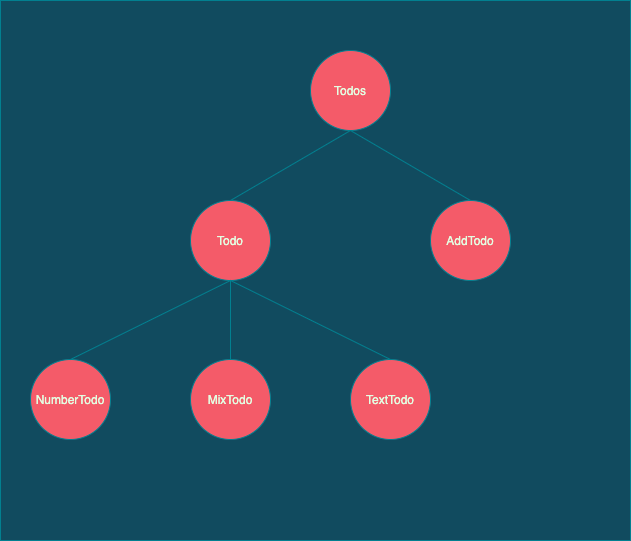

The diagram above was exported from draw.io. Its source (the exported page's mxGraphModel, read from the mxfile embedded in the PNG):
<mxGraphModel dx="2066" dy="1154" grid="1" gridSize="10" guides="1" tooltips="1" connect="1" arrows="1" fold="1" page="1" pageScale="1" pageWidth="800" pageHeight="800" background="#114B5F" math="0" shadow="0">
  <root>
    <mxCell id="0" />
    <mxCell id="1" parent="0" />
    <mxCell id="4-kYU1O57NpckY6NO5YL-9" value="" style="rounded=0;whiteSpace=wrap;html=1;sketch=0;fontColor=#E4FDE1;fillColor=none;strokeColor=#028090;" vertex="1" parent="1">
      <mxGeometry x="50" y="40" width="630" height="540" as="geometry" />
    </mxCell>
    <mxCell id="4-kYU1O57NpckY6NO5YL-1" value="Todos" style="ellipse;whiteSpace=wrap;html=1;aspect=fixed;rounded=0;sketch=0;strokeColor=#028090;fillColor=#F45B69;fontColor=#E4FDE1;" vertex="1" parent="1">
      <mxGeometry x="360" y="90" width="80" height="80" as="geometry" />
    </mxCell>
    <mxCell id="4-kYU1O57NpckY6NO5YL-2" value="Todo" style="ellipse;whiteSpace=wrap;html=1;aspect=fixed;rounded=0;sketch=0;strokeColor=#028090;fillColor=#F45B69;fontColor=#E4FDE1;" vertex="1" parent="1">
      <mxGeometry x="240" y="240" width="80" height="80" as="geometry" />
    </mxCell>
    <mxCell id="4-kYU1O57NpckY6NO5YL-3" value="AddTodo" style="ellipse;whiteSpace=wrap;html=1;aspect=fixed;rounded=0;sketch=0;strokeColor=#028090;fillColor=#F45B69;fontColor=#E4FDE1;" vertex="1" parent="1">
      <mxGeometry x="480" y="240" width="80" height="80" as="geometry" />
    </mxCell>
    <mxCell id="4-kYU1O57NpckY6NO5YL-7" value="" style="endArrow=none;html=1;strokeColor=#028090;fillColor=#F45B69;fontColor=#E4FDE1;entryX=0.5;entryY=1;entryDx=0;entryDy=0;exitX=0.5;exitY=0;exitDx=0;exitDy=0;" edge="1" parent="1" source="4-kYU1O57NpckY6NO5YL-2" target="4-kYU1O57NpckY6NO5YL-1">
      <mxGeometry width="50" height="50" relative="1" as="geometry">
        <mxPoint x="390" y="420" as="sourcePoint" />
        <mxPoint x="440" y="370" as="targetPoint" />
      </mxGeometry>
    </mxCell>
    <mxCell id="4-kYU1O57NpckY6NO5YL-8" value="" style="endArrow=none;html=1;strokeColor=#028090;fillColor=#F45B69;fontColor=#E4FDE1;exitX=0.5;exitY=0;exitDx=0;exitDy=0;" edge="1" parent="1" source="4-kYU1O57NpckY6NO5YL-3">
      <mxGeometry width="50" height="50" relative="1" as="geometry">
        <mxPoint x="390" y="420" as="sourcePoint" />
        <mxPoint x="400" y="170" as="targetPoint" />
      </mxGeometry>
    </mxCell>
    <mxCell id="4-kYU1O57NpckY6NO5YL-10" value="NumberTodo" style="ellipse;whiteSpace=wrap;html=1;aspect=fixed;rounded=0;sketch=0;strokeColor=#028090;fillColor=#F45B69;fontColor=#E4FDE1;" vertex="1" parent="1">
      <mxGeometry x="80" y="399" width="80" height="80" as="geometry" />
    </mxCell>
    <mxCell id="4-kYU1O57NpckY6NO5YL-11" value="TextTodo" style="ellipse;whiteSpace=wrap;html=1;aspect=fixed;rounded=0;sketch=0;strokeColor=#028090;fillColor=#F45B69;fontColor=#E4FDE1;" vertex="1" parent="1">
      <mxGeometry x="400" y="399" width="80" height="80" as="geometry" />
    </mxCell>
    <mxCell id="4-kYU1O57NpckY6NO5YL-12" value="" style="endArrow=none;html=1;strokeColor=#028090;fillColor=#F45B69;fontColor=#E4FDE1;exitX=0.5;exitY=1;exitDx=0;exitDy=0;entryX=0.5;entryY=0;entryDx=0;entryDy=0;" edge="1" parent="1" source="4-kYU1O57NpckY6NO5YL-2" target="4-kYU1O57NpckY6NO5YL-11">
      <mxGeometry width="50" height="50" relative="1" as="geometry">
        <mxPoint x="390" y="420" as="sourcePoint" />
        <mxPoint x="440" y="370" as="targetPoint" />
      </mxGeometry>
    </mxCell>
    <mxCell id="4-kYU1O57NpckY6NO5YL-13" value="" style="endArrow=none;html=1;strokeColor=#028090;fillColor=#F45B69;fontColor=#E4FDE1;exitX=0.5;exitY=1;exitDx=0;exitDy=0;entryX=0.5;entryY=0;entryDx=0;entryDy=0;" edge="1" parent="1" source="4-kYU1O57NpckY6NO5YL-2" target="4-kYU1O57NpckY6NO5YL-10">
      <mxGeometry width="50" height="50" relative="1" as="geometry">
        <mxPoint x="286" y="330" as="sourcePoint" />
        <mxPoint x="366" y="370" as="targetPoint" />
      </mxGeometry>
    </mxCell>
    <mxCell id="4-kYU1O57NpckY6NO5YL-15" value="MixTodo" style="ellipse;whiteSpace=wrap;html=1;aspect=fixed;rounded=0;sketch=0;strokeColor=#028090;fillColor=#F45B69;fontColor=#E4FDE1;" vertex="1" parent="1">
      <mxGeometry x="240" y="399" width="80" height="80" as="geometry" />
    </mxCell>
    <mxCell id="4-kYU1O57NpckY6NO5YL-16" value="" style="endArrow=none;html=1;strokeColor=#028090;fillColor=#F45B69;fontColor=#E4FDE1;exitX=0.5;exitY=0;exitDx=0;exitDy=0;" edge="1" parent="1" source="4-kYU1O57NpckY6NO5YL-15">
      <mxGeometry width="50" height="50" relative="1" as="geometry">
        <mxPoint x="390" y="420" as="sourcePoint" />
        <mxPoint x="280" y="320" as="targetPoint" />
      </mxGeometry>
    </mxCell>
  </root>
</mxGraphModel>